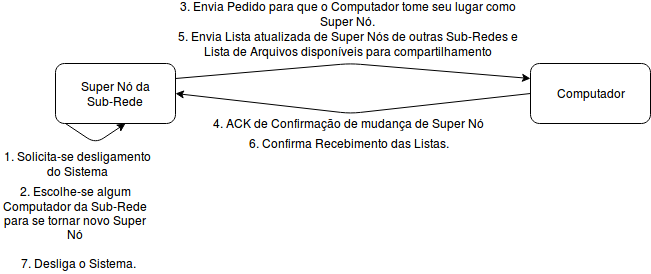

The diagram above was exported from draw.io. Its source (the exported page's mxGraphModel, read from the mxfile embedded in the PNG):
<mxGraphModel dx="811" dy="468" grid="1" gridSize="10" guides="1" tooltips="1" connect="1" arrows="1" fold="1" page="1" pageScale="1" pageWidth="826" pageHeight="1169" background="#ffffff" math="0" shadow="0">
  <root>
    <mxCell id="0" />
    <mxCell id="1" parent="0" />
    <mxCell id="2" value="Super Nó da Sub-Rede" style="rounded=1;whiteSpace=wrap;html=1;fillColor=none;" vertex="1" parent="1">
      <mxGeometry x="95" y="80" width="120" height="60" as="geometry" />
    </mxCell>
    <mxCell id="3" value="" style="endArrow=classic;html=1;strokeWidth=1;exitX=0.25;exitY=1;entryX=0.75;entryY=1;" edge="1" parent="1">
      <mxGeometry width="50" height="50" relative="1" as="geometry">
        <mxPoint x="105" y="140" as="sourcePoint" />
        <mxPoint x="165" y="140" as="targetPoint" />
        <Array as="points">
          <mxPoint x="135" y="160" />
        </Array>
      </mxGeometry>
    </mxCell>
    <mxCell id="4" value="1. Solicita-se desligamento do Sistema" style="text;html=1;strokeColor=none;fillColor=none;align=center;verticalAlign=middle;whiteSpace=wrap;" vertex="1" parent="1">
      <mxGeometry x="42" y="170" width="150" height="20" as="geometry" />
    </mxCell>
    <mxCell id="5" value="2. Escolhe-se algum Computador da Sub-Rede para se tornar novo Super Nó" style="text;html=1;strokeColor=none;fillColor=none;align=center;verticalAlign=middle;whiteSpace=wrap;" vertex="1" parent="1">
      <mxGeometry x="40" y="220" width="150" height="20" as="geometry" />
    </mxCell>
    <mxCell id="6" value="Computador" style="rounded=1;whiteSpace=wrap;html=1;fillColor=none;" vertex="1" parent="1">
      <mxGeometry x="570" y="80" width="120" height="60" as="geometry" />
    </mxCell>
    <mxCell id="7" value="" style="endArrow=classic;html=1;strokeWidth=1;exitX=1;exitY=0.25;entryX=0;entryY=0.25;" edge="1" parent="1" source="2" target="6">
      <mxGeometry width="50" height="50" relative="1" as="geometry">
        <mxPoint x="80" y="330" as="sourcePoint" />
        <mxPoint x="130" y="280" as="targetPoint" />
        <Array as="points">
          <mxPoint x="390" y="80" />
        </Array>
      </mxGeometry>
    </mxCell>
    <mxCell id="8" value="3. Envia Pedido para que o Computador tome seu lugar como Super Nó." style="text;html=1;strokeColor=none;fillColor=none;align=center;verticalAlign=middle;whiteSpace=wrap;" vertex="1" parent="1">
      <mxGeometry x="215" y="20" width="345" height="20" as="geometry" />
    </mxCell>
    <mxCell id="9" value="4. ACK de Confirmação de mudança de Super Nó" style="text;html=1;strokeColor=none;fillColor=none;align=center;verticalAlign=middle;whiteSpace=wrap;" vertex="1" parent="1">
      <mxGeometry x="215" y="130" width="345" height="20" as="geometry" />
    </mxCell>
    <mxCell id="10" value="" style="endArrow=classic;html=1;strokeWidth=1;exitX=0;exitY=0.5;entryX=1;entryY=0.5;" edge="1" parent="1" source="6" target="2">
      <mxGeometry width="50" height="50" relative="1" as="geometry">
        <mxPoint x="80" y="330" as="sourcePoint" />
        <mxPoint x="130" y="280" as="targetPoint" />
        <Array as="points">
          <mxPoint x="390" y="130" />
        </Array>
      </mxGeometry>
    </mxCell>
    <mxCell id="11" value="5. Envia Lista atualizada de Super Nós de outras Sub-Redes e Lista de Arquivos disponíveis para compartilhamento" style="text;html=1;strokeColor=none;fillColor=none;align=center;verticalAlign=middle;whiteSpace=wrap;" vertex="1" parent="1">
      <mxGeometry x="215" y="50" width="345" height="20" as="geometry" />
    </mxCell>
    <mxCell id="12" value="6. Confirma Recebimento das Listas." style="text;html=1;strokeColor=none;fillColor=none;align=center;verticalAlign=middle;whiteSpace=wrap;" vertex="1" parent="1">
      <mxGeometry x="215" y="150" width="345" height="20" as="geometry" />
    </mxCell>
    <mxCell id="13" value="7. Desliga o Sistema." style="text;html=1;strokeColor=none;fillColor=none;align=center;verticalAlign=middle;whiteSpace=wrap;" vertex="1" parent="1">
      <mxGeometry x="42" y="270" width="150" height="20" as="geometry" />
    </mxCell>
  </root>
</mxGraphModel>